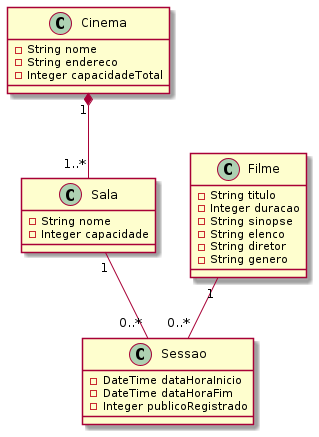

The diagram above was rendered by PlantUML. Its source (embedded in the PNG):
@startuml Diagrama de Classes de Domínio

class Cinema {
    - String nome
    - String endereco
    - Integer capacidadeTotal
}

class Sala {
    - String nome
    - Integer capacidade
}

class Filme {
    - String titulo
    - Integer duracao
    - String sinopse
    - String elenco
    - String diretor
    - String genero
}

class Sessao {
    - DateTime dataHoraInicio
    - DateTime dataHoraFim
    - Integer publicoRegistrado
}

Cinema "1" *-- "1..*" Sala
Sala "1" -- "0..*" Sessao
Filme "1" -- "0..*" Sessao

@enduml